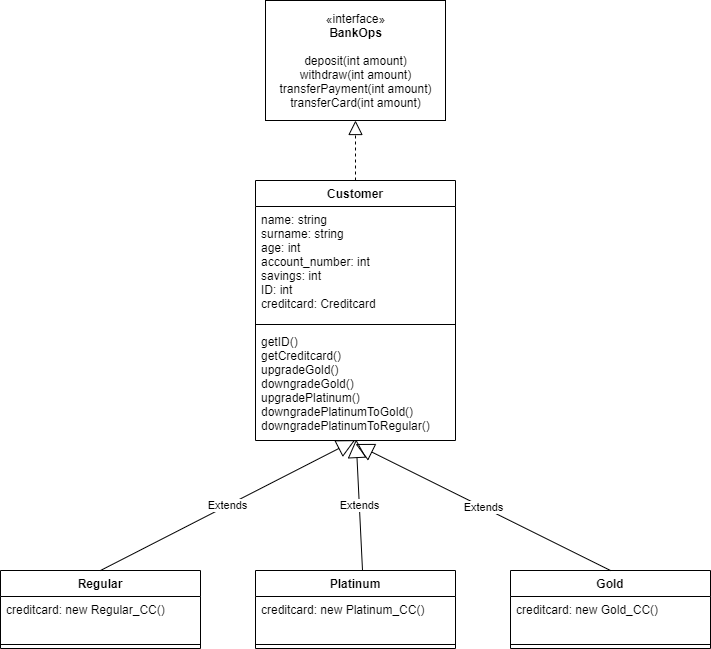

The diagram above was exported from draw.io. Its source (the exported page's mxGraphModel, read from the mxfile embedded in the PNG):
<mxGraphModel dx="1002" dy="658" grid="1" gridSize="10" guides="1" tooltips="1" connect="1" arrows="1" fold="1" page="1" pageScale="1" pageWidth="850" pageHeight="1100" math="0" shadow="0">
  <root>
    <mxCell id="0" />
    <mxCell id="1" parent="0" />
    <mxCell id="ffY93BTQ_GrOL_WgAtIW-1" value="«interface»&lt;br&gt;&lt;b&gt;BankOps&lt;/b&gt;&lt;br&gt;&lt;br&gt;deposit(int amount)&lt;br&gt;withdraw(int amount)&lt;br&gt;transferPayment(int amount)&lt;br&gt;transferCard(int amount)" style="html=1;" vertex="1" parent="1">
      <mxGeometry x="355" y="40" width="180" height="120" as="geometry" />
    </mxCell>
    <mxCell id="ffY93BTQ_GrOL_WgAtIW-2" value="" style="endArrow=block;dashed=1;endFill=0;endSize=12;html=1;entryX=0.5;entryY=1;entryDx=0;entryDy=0;exitX=0.5;exitY=0;exitDx=0;exitDy=0;" edge="1" parent="1" source="ffY93BTQ_GrOL_WgAtIW-15" target="ffY93BTQ_GrOL_WgAtIW-1">
      <mxGeometry width="160" relative="1" as="geometry">
        <mxPoint x="425" y="200" as="sourcePoint" />
        <mxPoint x="500" y="380" as="targetPoint" />
      </mxGeometry>
    </mxCell>
    <mxCell id="ffY93BTQ_GrOL_WgAtIW-7" value="Regular" style="swimlane;fontStyle=1;align=center;verticalAlign=top;childLayout=stackLayout;horizontal=1;startSize=26;horizontalStack=0;resizeParent=1;resizeParentMax=0;resizeLast=0;collapsible=1;marginBottom=0;" vertex="1" parent="1">
      <mxGeometry x="90" y="610" width="200" height="78" as="geometry" />
    </mxCell>
    <mxCell id="ffY93BTQ_GrOL_WgAtIW-8" value="creditcard: new Regular_CC()" style="text;strokeColor=none;fillColor=none;align=left;verticalAlign=top;spacingLeft=4;spacingRight=4;overflow=hidden;rotatable=0;points=[[0,0.5],[1,0.5]];portConstraint=eastwest;" vertex="1" parent="ffY93BTQ_GrOL_WgAtIW-7">
      <mxGeometry y="26" width="200" height="44" as="geometry" />
    </mxCell>
    <mxCell id="ffY93BTQ_GrOL_WgAtIW-9" value="" style="line;strokeWidth=1;fillColor=none;align=left;verticalAlign=middle;spacingTop=-1;spacingLeft=3;spacingRight=3;rotatable=0;labelPosition=right;points=[];portConstraint=eastwest;" vertex="1" parent="ffY93BTQ_GrOL_WgAtIW-7">
      <mxGeometry y="70" width="200" height="8" as="geometry" />
    </mxCell>
    <mxCell id="ffY93BTQ_GrOL_WgAtIW-11" value="Platinum" style="swimlane;fontStyle=1;align=center;verticalAlign=top;childLayout=stackLayout;horizontal=1;startSize=26;horizontalStack=0;resizeParent=1;resizeParentMax=0;resizeLast=0;collapsible=1;marginBottom=0;" vertex="1" parent="1">
      <mxGeometry x="345" y="610" width="200" height="78" as="geometry" />
    </mxCell>
    <mxCell id="ffY93BTQ_GrOL_WgAtIW-12" value="creditcard: new Platinum_CC()" style="text;strokeColor=none;fillColor=none;align=left;verticalAlign=top;spacingLeft=4;spacingRight=4;overflow=hidden;rotatable=0;points=[[0,0.5],[1,0.5]];portConstraint=eastwest;" vertex="1" parent="ffY93BTQ_GrOL_WgAtIW-11">
      <mxGeometry y="26" width="200" height="44" as="geometry" />
    </mxCell>
    <mxCell id="ffY93BTQ_GrOL_WgAtIW-13" value="" style="line;strokeWidth=1;fillColor=none;align=left;verticalAlign=middle;spacingTop=-1;spacingLeft=3;spacingRight=3;rotatable=0;labelPosition=right;points=[];portConstraint=eastwest;" vertex="1" parent="ffY93BTQ_GrOL_WgAtIW-11">
      <mxGeometry y="70" width="200" height="8" as="geometry" />
    </mxCell>
    <mxCell id="ffY93BTQ_GrOL_WgAtIW-15" value="Customer" style="swimlane;fontStyle=1;align=center;verticalAlign=top;childLayout=stackLayout;horizontal=1;startSize=26;horizontalStack=0;resizeParent=1;resizeParentMax=0;resizeLast=0;collapsible=1;marginBottom=0;" vertex="1" parent="1">
      <mxGeometry x="345" y="220" width="200" height="260" as="geometry" />
    </mxCell>
    <mxCell id="ffY93BTQ_GrOL_WgAtIW-16" value="name: string&#10;surname: string&#10;age: int&#10;account_number: int&#10;savings: int&#10;ID: int&#10;creditcard: Creditcard" style="text;strokeColor=none;fillColor=none;align=left;verticalAlign=top;spacingLeft=4;spacingRight=4;overflow=hidden;rotatable=0;points=[[0,0.5],[1,0.5]];portConstraint=eastwest;" vertex="1" parent="ffY93BTQ_GrOL_WgAtIW-15">
      <mxGeometry y="26" width="200" height="114" as="geometry" />
    </mxCell>
    <mxCell id="ffY93BTQ_GrOL_WgAtIW-17" value="" style="line;strokeWidth=1;fillColor=none;align=left;verticalAlign=middle;spacingTop=-1;spacingLeft=3;spacingRight=3;rotatable=0;labelPosition=right;points=[];portConstraint=eastwest;" vertex="1" parent="ffY93BTQ_GrOL_WgAtIW-15">
      <mxGeometry y="140" width="200" height="8" as="geometry" />
    </mxCell>
    <mxCell id="ffY93BTQ_GrOL_WgAtIW-18" value="getID()&#10;getCreditcard()&#10;upgradeGold()&#10;downgradeGold()&#10;upgradePlatinum()&#10;downgradePlatinumToGold()&#10;downgradePlatinumToRegular()" style="text;strokeColor=none;fillColor=none;align=left;verticalAlign=top;spacingLeft=4;spacingRight=4;overflow=hidden;rotatable=0;points=[[0,0.5],[1,0.5]];portConstraint=eastwest;" vertex="1" parent="ffY93BTQ_GrOL_WgAtIW-15">
      <mxGeometry y="148" width="200" height="112" as="geometry" />
    </mxCell>
    <mxCell id="ffY93BTQ_GrOL_WgAtIW-19" value="Gold" style="swimlane;fontStyle=1;align=center;verticalAlign=top;childLayout=stackLayout;horizontal=1;startSize=26;horizontalStack=0;resizeParent=1;resizeParentMax=0;resizeLast=0;collapsible=1;marginBottom=0;" vertex="1" parent="1">
      <mxGeometry x="600" y="610" width="200" height="78" as="geometry" />
    </mxCell>
    <mxCell id="ffY93BTQ_GrOL_WgAtIW-20" value="creditcard: new Gold_CC()" style="text;strokeColor=none;fillColor=none;align=left;verticalAlign=top;spacingLeft=4;spacingRight=4;overflow=hidden;rotatable=0;points=[[0,0.5],[1,0.5]];portConstraint=eastwest;" vertex="1" parent="ffY93BTQ_GrOL_WgAtIW-19">
      <mxGeometry y="26" width="200" height="44" as="geometry" />
    </mxCell>
    <mxCell id="ffY93BTQ_GrOL_WgAtIW-21" value="" style="line;strokeWidth=1;fillColor=none;align=left;verticalAlign=middle;spacingTop=-1;spacingLeft=3;spacingRight=3;rotatable=0;labelPosition=right;points=[];portConstraint=eastwest;" vertex="1" parent="ffY93BTQ_GrOL_WgAtIW-19">
      <mxGeometry y="70" width="200" height="8" as="geometry" />
    </mxCell>
    <mxCell id="ffY93BTQ_GrOL_WgAtIW-23" value="Extends" style="endArrow=block;endSize=16;endFill=0;html=1;entryX=0.5;entryY=1.031;entryDx=0;entryDy=0;entryPerimeter=0;exitX=0.5;exitY=0;exitDx=0;exitDy=0;" edge="1" parent="1" source="ffY93BTQ_GrOL_WgAtIW-19" target="ffY93BTQ_GrOL_WgAtIW-18">
      <mxGeometry width="160" relative="1" as="geometry">
        <mxPoint x="340" y="700" as="sourcePoint" />
        <mxPoint x="500" y="700" as="targetPoint" />
      </mxGeometry>
    </mxCell>
    <mxCell id="ffY93BTQ_GrOL_WgAtIW-24" value="Extends" style="endArrow=block;endSize=16;endFill=0;html=1;entryX=0.498;entryY=0.997;entryDx=0;entryDy=0;entryPerimeter=0;exitX=0.5;exitY=0;exitDx=0;exitDy=0;" edge="1" parent="1" source="ffY93BTQ_GrOL_WgAtIW-7" target="ffY93BTQ_GrOL_WgAtIW-18">
      <mxGeometry width="160" relative="1" as="geometry">
        <mxPoint x="340" y="700" as="sourcePoint" />
        <mxPoint x="500" y="700" as="targetPoint" />
      </mxGeometry>
    </mxCell>
    <mxCell id="ffY93BTQ_GrOL_WgAtIW-25" value="Extends" style="endArrow=block;endSize=16;endFill=0;html=1;exitX=0.535;exitY=-0.003;exitDx=0;exitDy=0;exitPerimeter=0;entryX=0.503;entryY=0.991;entryDx=0;entryDy=0;entryPerimeter=0;" edge="1" parent="1" source="ffY93BTQ_GrOL_WgAtIW-11" target="ffY93BTQ_GrOL_WgAtIW-18">
      <mxGeometry width="160" relative="1" as="geometry">
        <mxPoint x="340" y="700" as="sourcePoint" />
        <mxPoint x="450" y="550" as="targetPoint" />
      </mxGeometry>
    </mxCell>
  </root>
</mxGraphModel>